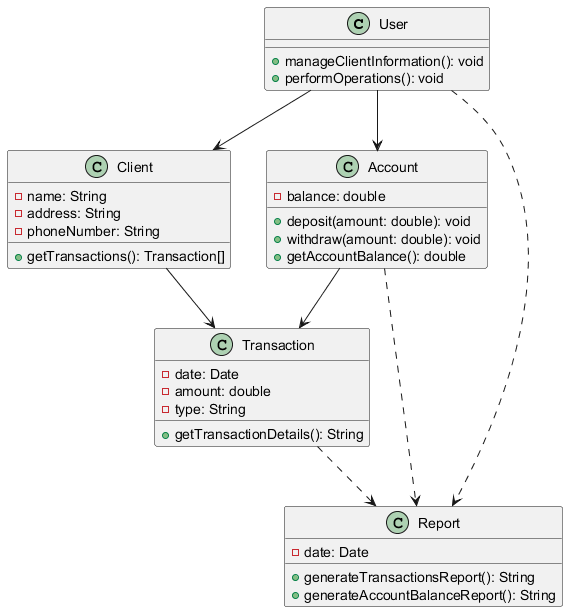

The diagram above was rendered by PlantUML. Its source (embedded in the PNG):
@startuml
class User {
    + manageClientInformation(): void
    + performOperations(): void
}

class Client {
    - name: String
    - address: String
    - phoneNumber: String
    + getTransactions(): Transaction[]
}

class Account {
    - balance: double
    + deposit(amount: double): void
    + withdraw(amount: double): void
    + getAccountBalance(): double
}

class Transaction {
    - date: Date
    - amount: double
    - type: String
    + getTransactionDetails(): String
}

class Report {
    - date: Date
    + generateTransactionsReport(): String
    + generateAccountBalanceReport(): String
}

User --> Client
User --> Account
Client --> Transaction
Account --> Transaction
User ..> Report
Transaction ..> Report
Account ..> Report
@enduml